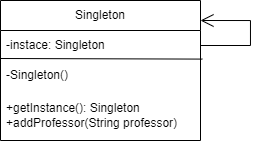

The diagram above was exported from draw.io. Its source (the exported page's mxGraphModel, read from the mxfile embedded in the PNG):
<mxGraphModel dx="989" dy="549" grid="1" gridSize="10" guides="1" tooltips="1" connect="1" arrows="1" fold="1" page="1" pageScale="1" pageWidth="827" pageHeight="1169" math="0" shadow="0">
  <root>
    <mxCell id="0" />
    <mxCell id="1" parent="0" />
    <mxCell id="wd4e8PFYJihfpnkYh5au-208" value="Singleton" style="swimlane;fontStyle=0;childLayout=stackLayout;horizontal=1;startSize=30;horizontalStack=0;resizeParent=1;resizeParentMax=0;resizeLast=0;collapsible=1;marginBottom=0;whiteSpace=wrap;html=1;" parent="1" vertex="1">
      <mxGeometry x="300" y="550" width="200" height="140" as="geometry" />
    </mxCell>
    <mxCell id="wd4e8PFYJihfpnkYh5au-213" style="edgeStyle=orthogonalEdgeStyle;rounded=0;orthogonalLoop=1;jettySize=auto;html=1;exitX=1;exitY=0.5;exitDx=0;exitDy=0;endArrow=open;endFill=0;startSize=9;endSize=11;" parent="wd4e8PFYJihfpnkYh5au-208" source="wd4e8PFYJihfpnkYh5au-209" edge="1">
      <mxGeometry relative="1" as="geometry">
        <mxPoint x="200" y="20" as="targetPoint" />
        <Array as="points">
          <mxPoint x="250" y="45" />
          <mxPoint x="250" y="20" />
        </Array>
      </mxGeometry>
    </mxCell>
    <mxCell id="wd4e8PFYJihfpnkYh5au-209" value="-instace: Singleton" style="text;strokeColor=none;fillColor=none;align=left;verticalAlign=middle;spacingLeft=4;spacingRight=4;overflow=hidden;points=[[0,0.5],[1,0.5]];portConstraint=eastwest;rotatable=0;whiteSpace=wrap;html=1;" parent="wd4e8PFYJihfpnkYh5au-208" vertex="1">
      <mxGeometry y="30" width="200" height="30" as="geometry" />
    </mxCell>
    <mxCell id="wd4e8PFYJihfpnkYh5au-210" value="-Singleton()" style="text;strokeColor=none;fillColor=none;align=left;verticalAlign=middle;spacingLeft=4;spacingRight=4;overflow=hidden;points=[[0,0.5],[1,0.5]];portConstraint=eastwest;rotatable=0;whiteSpace=wrap;html=1;" parent="wd4e8PFYJihfpnkYh5au-208" vertex="1">
      <mxGeometry y="60" width="200" height="30" as="geometry" />
    </mxCell>
    <mxCell id="wd4e8PFYJihfpnkYh5au-212" value="" style="endArrow=none;html=1;rounded=0;entryX=1.009;entryY=0.953;entryDx=0;entryDy=0;entryPerimeter=0;" parent="wd4e8PFYJihfpnkYh5au-208" target="wd4e8PFYJihfpnkYh5au-209" edge="1">
      <mxGeometry width="50" height="50" relative="1" as="geometry">
        <mxPoint y="58" as="sourcePoint" />
        <mxPoint x="150" y="58" as="targetPoint" />
        <Array as="points" />
      </mxGeometry>
    </mxCell>
    <mxCell id="wd4e8PFYJihfpnkYh5au-211" value="+getInstance(): Singleton&lt;br&gt;+addProfessor(String professor)" style="text;strokeColor=none;fillColor=none;align=left;verticalAlign=middle;spacingLeft=4;spacingRight=4;overflow=hidden;points=[[0,0.5],[1,0.5]];portConstraint=eastwest;rotatable=0;whiteSpace=wrap;html=1;" parent="wd4e8PFYJihfpnkYh5au-208" vertex="1">
      <mxGeometry y="90" width="200" height="50" as="geometry" />
    </mxCell>
  </root>
</mxGraphModel>